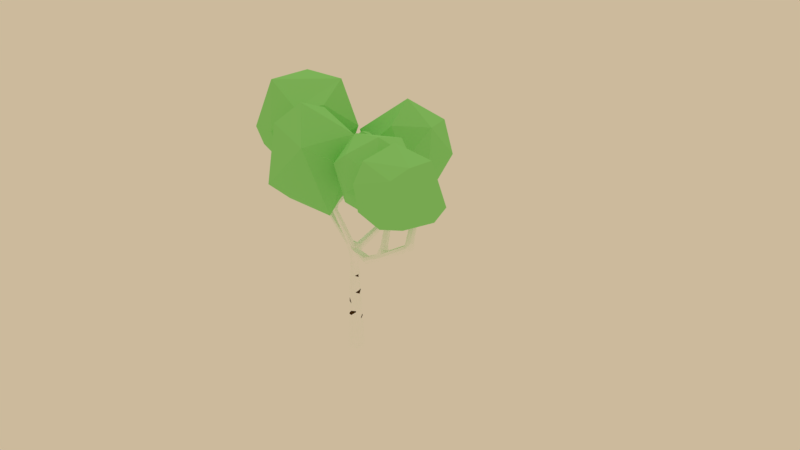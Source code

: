 # Source: tree5.blend  (saved by Blender 2.79.0; exported with 4.5.12 LTS)
import bpy
from mathutils import Matrix  # noqa: F401  (used for matrix-valued properties, if any)

bpy.ops.wm.read_factory_settings(use_empty=True)
scene = bpy.context.scene
scene.name = 'Scene'

# ---- collections
col_collection_1 = bpy.data.collections.new('Collection 1'); scene.collection.children.link(col_collection_1)

# ---- materials (node trees are filled in below, after node groups)
mat_material_011 = bpy.data.materials.new('Material.011')
mat_material_011.alpha_threshold = 0.0
mat_material_011.use_transparent_shadow = False
mat_material_011.diffuse_color = (1.0, 1.0, 1.0, 1.0)
mat_material_011.roughness = 0.5
mat_material_012 = bpy.data.materials.new('Material.012')
mat_material_012.alpha_threshold = 0.0
mat_material_012.use_transparent_shadow = False
mat_material_012.diffuse_color = (0.05582, 0.02508, 0.001781, 1.0)
mat_material_012.roughness = 0.5
mat_material_013 = bpy.data.materials.new('Material.013')
mat_material_013.alpha_threshold = 0.0
mat_material_013.use_transparent_shadow = False
mat_material_013.preview_render_type = 'SHADERBALL'
mat_material_013.diffuse_color = (0.3071, 0.8, 0.242, 1.0)
mat_material_013.specular_color = (0.08279, 1.0, 0.04546)
mat_material_013.roughness = 0.5
mat_material_016 = bpy.data.materials.new('Material.016')
mat_material_016.alpha_threshold = 0.0
mat_material_016.use_transparent_shadow = False
mat_material_016.diffuse_color = (0.305, 0.7991, 0.2423, 1.0)
mat_material_016.roughness = 0.5
mat_material_018 = bpy.data.materials.new('Material.018')
mat_material_018.alpha_threshold = 0.0
mat_material_018.use_transparent_shadow = False
mat_material_018.diffuse_color = (0.305, 0.7991, 0.2423, 1.0)
mat_material_018.roughness = 0.5

# ---- material node trees

# ---- world
world_world = bpy.data.worlds.new('World'); scene.world = world_world
world_world.color = (0.6038, 0.491, 0.3325)
world_world.use_sun_shadow = False
world_world.sun_shadow_jitter_overblur = 0.0
world_world.cycles.sampling_method = 'MANUAL'
world_world.light_settings.ao_factor = 0.04

# ---- cameras
cam_camera = bpy.data.cameras.new('Camera')
cam_camera.clip_end = 100.0
cam_camera.lens = 35.0
cam_camera.sensor_width = 32.0
cam_camera.sensor_height = 18.0
cam_camera.ortho_scale = 7.314
cam_camera.dof.focus_distance = 0.0
cam_camera.dof.aperture_fstop = 128.0

# ---- lights
light_sun = bpy.data.lights.new('Sun', 'SUN')
light_sun.transmission_factor = 0.0
light_sun.angle = 0.1993
light_sun.energy = 0.3
light_sun.shadow_buffer_clip_start = 0.5
light_sun.shadow_soft_size = 0.1
light_sun.shadow_cascade_max_distance = 1000.0

# ---- meshes
me_cube_001 = bpy.data.meshes.new('Cube.001')
me_cube_001.from_pydata([(-0.1212, -0.1262, 2.106), (-0.1143, -0.05736, 2.171), (-0.136, 0.008626, 2.112), (-0.1614, -0.07974, 2.064), (2.027, 0.8346, 3.137), (2.01, 0.7473, 3.179), (2.11, 0.7887, 3.098), (-0.0446, -0.05394, 1.871), (1.469, 0.5265, 2.712), (1.492, 0.4499, 2.796), (1.473, 0.445, 2.611), (0.008767, 0.07149, 1.872), (-0.06285, 0.0004744, 1.862), (0.008961, -0.07135, 1.873), (0.08069, 0.000523, 1.871), (0.00175, 0.1521, 0.0004762), (-0.1516, 0.001283, 0.001198), (-0.0008174, -0.1521, 0.0004882), (0.1526, -0.001284, -0.0002335), (1.332, 0.3932, 2.8), (0.0, 0.0, -0.09857), (1.472, 0.3678, 2.672), (-1.552, -0.4745, 3.398), (1.884, 0.9179, 3.89), (1.164, 0.6219, 3.397), (-1.253, 1.153, 3.559), (-1.165, 1.12, 3.614), (1.846, 0.8861, 3.799), (-1.494, -0.4808, 3.467), (0.09445, -0.3637, 2.96), (1.425, 0.4103, 2.8), (-1.336, -0.5794, 2.623), (-1.291, -0.6054, 2.655), (-1.253, 0.9782, 3.172), (-1.209, 0.9923, 3.179), (0.7454, 0.2161, 2.143), (0.695, 0.2824, 2.215), (-0.09255, 0.1357, 2.065), (-0.02431, 0.143, 2.115), (-0.06571, 0.09817, 2.174), (-0.6326, 0.8041, 2.552), (-1.362, -0.6334, 2.605), (-1.316, -0.662, 2.63), (-1.545, -0.3817, 3.394), (-1.485, -0.4908, 3.29), (2.096, 0.8417, 3.226), (2.111, 0.7298, 3.163), (1.908, 0.9606, 3.73), (1.303, 0.4701, 2.802), (1.388, 0.5081, 2.838), (1.203, 0.5841, 3.468), (-1.186, 0.9441, 3.216), (1.171, 0.6766, 3.626), (1.344, 0.7786, 3.962), (1.074, 0.6123, 3.503), (1.051, 0.6331, 3.641), (0.6131, 0.6675, 3.938), (1.934, 1.006, 3.911), (2.077, 1.105, 4.223), (1.799, 0.9854, 3.874), (1.808, 0.9275, 3.919), (-1.513, -0.5267, 3.418), (-1.663, -0.7406, 3.72), (-1.147, 1.21, 3.62), (-1.168, 1.18, 3.633), (-0.6061, 0.8684, 2.559), (-0.6583, 0.8123, 2.521), (-0.9028, 0.7532, 2.891), (-0.9064, 0.7083, 2.888), (-0.9593, 0.7096, 2.832), (0.1258, 0.03205, 2.013), (0.0921, 0.06177, 2.14), (0.7363, 0.1323, 2.214), (0.6862, 0.1987, 2.287), (0.04326, -0.09504, 2.154), (-0.02689, -0.07083, 2.197), (0.009737, 0.001144, 2.216), (0.08291, -0.02956, 2.193), (0.1718, -0.3888, 3.007), (0.1859, -0.3405, 2.998), (0.3834, -0.424, 3.371), (0.4469, -0.3807, 3.334), (0.06613, -0.2896, 3.012), (0.1151, -0.257, 3.034), (0.1263, -0.3367, 3.081), (-0.2217, 0.1045, 3.284), (-0.1443, 0.1019, 3.322), (-0.1697, 0.03638, 3.371), (-0.2456, 0.03394, 3.328), (0.4894, -0.4555, 3.312), (0.4228, -0.5, 3.35), (0.06101, -0.05856, 1.872), (0.1031, 0.09442, 2.054), (1.355, 0.5137, 2.784), (-1.473, -0.3427, 3.442), (-1.171, 1.159, 3.547), (-1.215, 1.17, 3.659), (0.1465, -0.2788, 2.958), (0.1093, -0.1102, 0.03855), (-0.1096, -0.1086, 0.03958), (-0.108, 0.1102, 0.03957), (1.471, 0.3845, 2.738), (1.472, 0.4933, 2.786), (2.076, 0.7257, 3.069), (-0.1584, -0.02667, 2.066), (-0.9453, 0.7728, 2.844), (-0.924, 0.6871, 2.869), (-1.272, 0.9392, 3.191), (-0.031, 0.1515, 2.06), (-0.03077, 0.1256, 2.161), (-0.1165, 0.06135, 2.152), (-0.6688, 0.8506, 2.499), (1.137, 0.634, 3.646), (-0.628, 0.8923, 2.508), (0.1478, -0.01099, 2.032), (0.1651, -0.022, 2.125), (-0.03781, -0.01213, 2.193), (0.1528, -0.3046, 3.069), (0.1108, 0.1086, 0.03854), (1.343, 0.7526, 3.981), (1.33, 0.7744, 3.978), (0.6292, 0.6883, 3.956), (2.078, 1.078, 4.241), (1.563, 1.019, 4.139), (1.575, 0.9945, 4.154), (-1.678, -0.7261, 3.724), (-1.654, -0.7317, 3.743), (-1.564, -0.1362, 3.659), (-1.591, -0.129, 3.645), (-1.047, 1.552, 3.842), (-1.047, 1.538, 3.862), (-1.118, 1.179, 3.87), (-0.2905, 0.2965, 3.638), (-0.264, 0.2798, 3.658), (0.5548, -0.3423, 3.714), (0.5199, -0.346, 3.726), (0.06301, 0.05447, 1.858), (-0.04489, 0.05434, 1.859), (1.501, 0.5184, 2.671), (2.081, 0.8484, 3.116), (-1.344, -0.6636, 2.607), (-0.09166, -0.09673, 2.154), (-0.1893, -0.04419, 2.179), (0.7516, 0.157, 2.159), (0.7097, 0.1448, 2.268), (0.6768, 0.2568, 2.268), (1.447, 0.3783, 2.6), (1.274, 0.3261, 2.634), (1.258, 0.4259, 2.629), (-0.1255, 0.1047, 2.079), (-1.359, -0.6014, 2.601), (-1.307, -0.5781, 2.645), (-1.293, -0.6401, 2.651), (-1.478, -0.3559, 3.366), (-1.416, -0.4645, 3.251), (2.114, 0.7953, 3.24), (2.058, 0.7164, 3.177), (1.993, 0.7954, 3.164), (1.938, 0.907, 3.738), (1.784, 0.9284, 3.841), (1.116, 0.5674, 3.415), (1.408, 0.4763, 2.88), (1.375, 0.3847, 2.826), (1.168, 0.5253, 3.403), (-1.232, 0.9144, 3.216), (-1.22, 1.195, 3.552), (-1.216, 1.115, 3.64), (1.221, 0.6436, 3.635), (1.179, 0.5995, 3.634), (0.9883, 0.5862, 3.618), (1.005, 0.6469, 3.597), (1.028, 0.588, 3.639), (1.947, 0.9566, 3.896), (1.88, 0.9738, 3.928), (1.827, 0.9706, 3.9), (-1.544, -0.4652, 3.462), (-1.524, -0.3691, 3.459), (-1.203, 1.217, 3.652), (0.08219, -0.06558, 2.16), (0.7177, 0.269, 2.158), (-0.0003793, -0.1019, 2.172), (0.05683, -0.0001431, 2.219), (0.08236, -0.2951, 2.947), (0.484, -0.4065, 3.315), (0.1129, -0.3738, 3.053), (-0.2531, 0.06775, 3.294), (-0.1761, 0.1188, 3.289), (-0.1386, 0.06979, 3.358), (-0.2131, 0.01804, 3.361), (0.4669, -0.4978, 3.326), (0.3872, -0.4719, 3.37), (0.4051, -0.3839, 3.358), (0.006589, 0.09652, 1.238), (-0.09042, 0.0007255, 1.284), (0.005925, -0.09642, 1.292), (0.103, -3.778e-05, 1.217), (0.07786, 0.07128, 1.258), (0.07599, -0.07459, 1.303), (-0.06477, -0.07091, 1.302), (-0.06447, 0.07168, 1.294), (0.07931, -0.07814, 1.117), (-0.06923, -0.07467, 1.104), (-0.0688, 0.07552, 1.169), (0.006107, 0.1021, 1.236), (-0.09651, 0.0007811, 1.156), (0.005254, -0.102, 1.163), (0.1079, -0.0001618, 1.219), (0.08115, 0.075, 1.178), (0.08606, -0.08537, 0.8864), (-0.07831, -0.08232, 0.8323), (-0.07763, 0.08333, 0.8173), (0.005125, 0.1133, 0.9579), (-0.1089, 0.0008943, 0.896), (0.003885, -0.1133, 0.9011), (0.118, -0.0004146, 0.944), (0.08784, 0.08257, 0.8867), (0.08867, -0.08816, 0.821), (-0.08183, -0.08528, 0.8212), (-0.08104, 0.08636, 0.8162), (0.004745, 0.1177, 0.8502), (-0.1137, 0.0009381, 0.7953), (0.003356, -0.1176, 0.7346), (0.1219, -0.0005124, 0.8273), (0.09043, 0.08551, 0.8216), (0.09113, -0.09079, 0.7276), (0.09799, -0.09814, 0.4668), (-0.08514, -0.08807, 0.7279), (-0.09438, -0.09585, 0.4674), (-0.08426, 0.0892, 0.7235), (-0.09324, 0.09715, 0.4646), (0.003389, 0.1333, 0.4655), (0.004387, 0.1218, 0.6971), (-0.1309, 0.001094, 0.4358), (-0.1183, 0.0009793, 0.7005), (0.001467, -0.1332, 0.4379), (0.002858, -0.1218, 0.7043), (0.1358, -0.0008615, 0.4584), (0.1256, -0.0006045, 0.8068), (0.09967, 0.09597, 0.4671), (0.09287, 0.08827, 0.6685), (0.09333, -0.09315, 0.644), (0.09562, -0.0956, 0.5571), (-0.0881, -0.09056, 0.6444), (-0.09118, -0.09315, 0.5576), (-0.08714, 0.09175, 0.6405), (-0.09013, 0.0944, 0.5542), (0.003734, 0.1293, 0.5636), (0.004067, 0.1255, 0.658), (-0.1265, 0.001055, 0.5274), (-0.1223, 0.001016, 0.6157), (0.001948, -0.1293, 0.5301), (0.002412, -0.1254, 0.619), (0.1322, -0.0007725, 0.5551), (0.1288, -0.0006868, 0.6482), (0.09732, 0.0933, 0.5575), (0.09505, 0.09073, 0.6445), (0.005443, 0.1097, 1.048), (0.00577, 0.1059, 1.141), (-0.1049, 0.0008576, 0.979), (-0.1008, 0.0008199, 1.067), (0.004329, -0.1096, 0.986), (0.004785, -0.1058, 1.073), (0.1147, -0.0003327, 1.033), (0.1114, -0.0002485, 1.125), (0.08567, 0.08012, 0.981), (0.08344, 0.07759, 1.078), (0.08162, -0.08062, 0.9922), (0.08387, -0.08303, 0.9804), (-0.07234, -0.07729, 1.059), (-0.07537, -0.07984, 1.055), (-0.07183, 0.0782, 1.049), (-0.07477, 0.0808, 1.052), (0.006936, 0.09252, 1.339), (0.007481, 0.08627, 1.594), (0.008025, 0.08001, 1.656), (-0.08602, 0.0006855, 1.376), (-0.07913, 0.0006227, 1.583), (-0.07224, 0.0005599, 1.665), (0.00641, -0.09242, 1.385), (0.007169, -0.08615, 1.53), (0.007927, -0.07988, 1.675), (0.09944, 5.174e-05, 1.321), (0.09386, 0.0001919, 1.564), (0.08828, 0.0003321, 1.648), (0.07549, 0.06859, 1.354), (0.07178, 0.06439, 1.528), (0.06807, 0.06019, 1.654), (0.06611, -0.06402, 1.678), (0.06986, -0.06803, 1.536), (0.0736, -0.07203, 1.394), (-0.05147, -0.05972, 1.677), (-0.05651, -0.06396, 1.535), (-0.06155, -0.0682, 1.393), (-0.05155, 0.06024, 1.667), (-0.05645, 0.06458, 1.526), (-0.06134, 0.06891, 1.384), (0.007748, 0.0832, 1.589), (-0.07574, 0.0005918, 1.592), (0.007541, -0.08307, 1.601), (0.09112, 0.0002608, 1.57), (0.06996, 0.06233, 1.587), (0.06802, -0.06606, 1.606), (-0.05403, -0.06188, 1.605), (-0.05404, 0.06245, 1.595), (0.007208, 0.0894, 1.418), (-0.08257, 0.0006541, 1.448), (0.006789, -0.08929, 1.457), (0.09665, 0.0001218, 1.403), (0.07364, 0.06649, 1.429), (0.07173, -0.07003, 1.465), (-0.05903, -0.06608, 1.464), (-0.0589, 0.06674, 1.455), (2.01, 1.362, 3.793), (2.11, -0.06098, 4.278), (1.455, 0.2162, 4.321), (2.603, 0.4519, 4.521), (1.726, 0.5937, 4.772), (2.011, 0.007933, 3.773), (2.43, 0.3047, 3.669), (1.675, 0.3059, 3.583), (2.066, 0.6864, 3.452), (2.793, 0.7735, 4.096), (2.488, 0.1218, 4.055), (1.426, 1.108, 3.829), (1.234, 0.863, 4.263), (2.624, 1.097, 3.847), (1.956, 0.09705, 4.584), (2.558, 0.7356, 4.696), (2.036, 1.119, 4.584), (-1.299, -1.692, 4.013), (-0.8138, -1.203, 3.443), (-0.6828, -0.9321, 4.519), (-1.408, -0.1064, 4.834), (-2.339, -1.273, 4.413), (-1.73, -1.604, 3.494), (-2.172, -0.3754, 3.418), (-0.7618, -1.394, 4.101), (-1.373, -1.365, 4.866), (-1.514, -0.9397, 2.925), (-0.7375, -0.442, 4.567), (-2.07, -0.7224, 4.83), (-2.474, -0.877, 3.826), (-0.498, -0.5595, 3.833), (-0.7998, -0.3977, 3.333), (-1.5, 0.009787, 3.382), (-0.9368, 0.1655, 4.091), (-1.989, 0.08908, 4.047), (0.08847, 0.7254, 3.844), (-0.495, -0.1627, 3.551), (-0.4408, 0.1918, 3.172), (-0.6134, 0.09955, 4.02), (-0.7156, 0.4551, 3.454), (-0.1192, -0.1803, 3.5), (-0.02188, -0.1044, 3.863), (0.08533, 0.06803, 3.346), (0.2169, 0.2019, 3.711), (-0.27, 0.1925, 4.232), (-0.3294, -0.1733, 3.857), (0.05692, 0.7074, 3.379), (-0.2799, 0.6672, 3.185), (-0.03012, 0.4066, 4.199), (-0.6777, 0.03441, 3.485), (-0.689, 0.3304, 4.062), (-0.5145, 0.6952, 3.801), (-0.7021, -0.2102, 3.76), (-0.6066, -0.4347, 4.57), (0.7249, -0.1026, 3.988), (0.05855, -1.282, 4.545), (0.003443, -1.098, 3.137), (-0.5538, -1.274, 3.913), (0.1751, 0.1382, 3.785), (0.1672, 0.03671, 4.346), (-0.2413, -0.264, 3.055), (0.1578, -0.8214, 4.928), (0.5811, -0.4152, 3.043), (1.023, -0.8273, 4.457), (0.6582, -1.405, 3.7), (-1.242, 0.3731, 3.058), (-0.5673, 0.793, 2.965), (-0.7006, 0.4144, 3.881), (-1.181, 1.078, 4.496), (-2.101, 0.84, 3.483), (-1.424, 0.8349, 2.705), (-1.465, 1.85, 3.288), (-0.7581, 0.3339, 3.328), (-1.466, 0.2123, 3.832), (-0.9266, 1.47, 2.687), (-0.6403, 0.738, 4.179), (-1.868, 0.9106, 4.101), (-1.949, 1.432, 3.276), (-0.2654, 0.9214, 3.618), (-0.33, 1.377, 3.33), (-0.8153, 1.88, 3.529), (-0.5205, 1.441, 4.16), (-1.383, 1.794, 4.001), (1.3, 0.199, 3.358), (1.461, -0.1659, 3.865), (0.6741, -0.1633, 3.687), (0.2714, 0.4234, 4.105), (1.005, 0.9958, 3.482), (1.642, 0.4723, 3.579), (1.333, 0.8476, 4.388), (1.098, -0.1629, 3.526), (0.6564, 0.3346, 3.286), (1.77, 0.3097, 4.196), (0.4895, -0.09462, 3.985), (0.5348, 0.8646, 3.702), (1.263, 1.069, 3.928), (0.9734, -0.3282, 4.154), (1.268, -0.1418, 4.418), (1.169, 0.3845, 4.656), (0.6139, 0.04372, 4.529), (0.7635, 0.789, 4.482)], [], [(3, 150, 104), (76, 109, 116), (2, 149, 104), (74, 180, 91), (0, 7, 13), (13, 91, 0), (137, 108, 11), (38, 71, 92), (92, 108, 38), (38, 109, 71), (7, 0, 3), (46, 156, 21), (141, 180, 75), (0, 180, 141), (103, 10, 6), (10, 139, 6), (37, 108, 137), (137, 149, 37), (93, 148, 48), (8, 93, 49), (21, 156, 101), (10, 103, 146), (170, 112, 52), (169, 160, 163), (19, 147, 162), (19, 48, 148), (148, 147, 19), (126, 125, 62), (8, 148, 93), (120, 119, 53), (154, 153, 94), (94, 28, 154), (52, 24, 170), (91, 14, 70), (23, 158, 172), (168, 163, 50), (52, 167, 24), (167, 50, 24), (57, 172, 47), (1, 141, 116), (94, 176, 28), (43, 22, 175), (175, 176, 43), (30, 101, 9), (173, 60, 23), (174, 60, 173), (0, 141, 42), (150, 3, 41), (3, 140, 41), (152, 1, 32), (69, 33, 105), (105, 34, 67), (164, 68, 51), (37, 113, 108), (149, 2, 110), (38, 65, 109), (39, 40, 110), (110, 40, 66), (113, 37, 111), (38, 113, 65), (39, 65, 40), (43, 150, 41), (155, 6, 45), (19, 160, 48), (48, 24, 93), (24, 48, 54), (48, 160, 54), (160, 19, 163), (34, 165, 95), (26, 51, 95), (168, 167, 119), (112, 168, 119), (170, 121, 55), (169, 171, 56), (172, 122, 23), (174, 173, 58), (174, 58, 57), (159, 123, 59), (60, 174, 124), (28, 175, 126), (94, 153, 127), (43, 176, 128), (111, 69, 105), (111, 105, 113), (66, 69, 111), (35, 143, 70), (36, 179, 92), (75, 182, 116), (182, 75, 29), (184, 80, 84), (80, 184, 190), (29, 184, 88), (85, 186, 82), (76, 181, 109), (1, 110, 142), (142, 110, 2), (3, 0, 140), (115, 178, 91), (115, 91, 114), (103, 6, 46), (74, 91, 178), (91, 180, 0), (11, 108, 136), (92, 136, 108), (71, 109, 181), (77, 71, 181), (77, 178, 71), (7, 3, 104), (46, 21, 103), (75, 116, 141), (8, 49, 102), (139, 138, 8, 4), (5, 9, 101, 156), (102, 9, 5, 157), (229, 230, 15, 100), (138, 139, 10), (146, 103, 21), (22, 44, 61), (170, 55, 112), (238, 118, 15, 230), (227, 232, 16, 99), (229, 100, 16, 232), (225, 234, 17, 98), (96, 64, 177), (227, 99, 17, 234), (238, 236, 18, 118), (225, 98, 18, 236), (137, 12, 104, 149), (169, 168, 171), (169, 163, 168), (63, 64, 26), (118, 18, 20, 15), (12, 7, 104), (98, 17, 20, 18), (99, 16, 20, 17), (100, 15, 20, 16), (136, 92, 70, 14), (21, 101, 147), (110, 1, 116, 39), (70, 114, 91), (59, 57, 47), (22, 43, 44), (54, 170, 24), (54, 160, 169), (23, 60, 27), (166, 96, 25), (168, 50, 167), (47, 172, 158), (96, 177, 25), (184, 29, 78), (63, 26, 95), (28, 61, 44, 154), (116, 109, 39), (97, 83, 117, 79), (168, 112, 55, 171), (101, 30, 162, 147), (28, 176, 175), (82, 182, 29), (9, 102, 30), (83, 97, 182, 82), (150, 31, 2, 104), (174, 57, 59), (151, 32, 1, 142), (2, 31, 142), (0, 42, 140), (152, 141, 1), (42, 141, 152), (151, 142, 31), (164, 107, 69, 106), (33, 34, 105), (157, 4, 8, 102), (68, 164, 106), (35, 10, 146, 143), (33, 69, 107), (34, 51, 67), (68, 67, 51), (138, 10, 35, 179), (72, 21, 147, 144), (146, 21, 72, 143), (73, 147, 148, 145), (36, 8, 138, 179), (73, 144, 147), (148, 8, 36, 145), (44, 43, 41, 140), (38, 108, 113), (39, 109, 65), (110, 66, 149), (37, 149, 111), (111, 149, 66), (150, 43, 153, 31), (153, 151, 31), (151, 153, 154, 32), (154, 152, 32), (152, 154, 44, 42), (44, 140, 42), (45, 47, 158, 155), (45, 6, 139), (46, 6, 155), (46, 23, 27, 156), (45, 139, 47), (158, 23, 46, 155), (5, 27, 159, 157), (4, 59, 47, 139), (5, 156, 27), (159, 59, 4, 157), (49, 24, 50, 161), (161, 102, 49), (30, 102, 161), (49, 93, 24), (30, 50, 163, 162), (107, 25, 165, 33), (30, 161, 50), (19, 162, 163), (165, 34, 33), (164, 51, 26, 166), (95, 51, 34), (125, 22, 61, 62), (166, 25, 107), (107, 164, 166), (167, 52, 53), (112, 119, 120), (52, 112, 120), (52, 120, 53), (119, 167, 53), (54, 169, 56), (54, 56, 170), (55, 121, 171), (121, 170, 56), (56, 171, 121), (57, 58, 172), (173, 23, 122), (122, 172, 58), (58, 173, 122), (59, 123, 174), (27, 60, 124), (27, 124, 159), (124, 174, 123), (123, 159, 124), (129, 130, 63, 95), (175, 22, 125), (61, 28, 126), (61, 126, 62), (126, 175, 125), (153, 43, 128), (176, 94, 127), (127, 153, 128), (128, 176, 127), (165, 129, 95), (130, 64, 63), (130, 129, 25, 177), (177, 64, 130), (129, 165, 25), (67, 65, 113, 105), (131, 26, 64), (131, 166, 26), (131, 96, 166), (131, 64, 96), (68, 40, 65, 67), (69, 66, 40, 106), (68, 106, 40), (72, 115, 114, 143), (92, 179, 70), (71, 178, 115), (70, 143, 114), (73, 71, 115, 144), (72, 144, 115), (74, 78, 29, 180), (73, 145, 71), (71, 145, 92), (35, 70, 179), (36, 92, 145), (76, 116, 182), (79, 78, 74, 178), (76, 182, 97, 181), (75, 180, 29), (97, 79, 77, 181), (79, 178, 77), (78, 79, 89, 189), (90, 184, 78, 189), (117, 84, 80, 191), (79, 183, 89), (79, 117, 81, 183), (117, 191, 81), (82, 29, 88, 185), (90, 190, 184), (117, 83, 86, 187), (82, 186, 83), (83, 186, 86), (87, 84, 117, 187), (184, 84, 87, 188), (132, 133, 86, 186), (184, 188, 88), (85, 82, 185), (132, 186, 85), (85, 185, 132), (133, 187, 86), (133, 132, 88, 188), (133, 188, 87), (87, 187, 133), (132, 185, 88), (134, 135, 90, 189), (134, 189, 89), (89, 183, 134), (135, 190, 90), (135, 134, 81, 191), (135, 191, 80), (80, 190, 135), (134, 183, 81), (289, 197, 195, 281), (284, 281, 195, 196), (292, 198, 194, 278), (289, 278, 194, 197), (295, 199, 193, 275), (292, 275, 193, 198), (284, 196, 192, 272), (295, 272, 192, 199), (197, 200, 206, 195), (196, 195, 206, 207), (198, 201, 205, 194), (197, 194, 205, 200), (199, 202, 204, 193), (198, 193, 204, 201), (196, 207, 203, 192), (199, 192, 203, 202), (267, 208, 214, 262), (264, 262, 214, 215), (269, 209, 213, 260), (267, 260, 213, 208), (271, 210, 212, 258), (269, 258, 212, 209), (264, 215, 211, 256), (271, 256, 211, 210), (208, 216, 222, 214), (215, 214, 222, 223), (209, 217, 221, 213), (208, 213, 221, 216), (210, 218, 220, 212), (209, 212, 220, 217), (215, 223, 219, 211), (210, 211, 219, 218), (216, 224, 237, 222), (241, 225, 236, 252), (223, 222, 237, 239), (254, 252, 236, 238), (217, 226, 235, 221), (243, 227, 234, 250), (216, 221, 235, 224), (241, 250, 234, 225), (218, 228, 233, 220), (245, 229, 232, 248), (217, 220, 233, 226), (243, 248, 232, 227), (223, 239, 231, 219), (254, 238, 230, 246), (218, 219, 231, 228), (245, 246, 230, 229), (228, 231, 247, 244), (244, 247, 246, 245), (239, 255, 247, 231), (255, 254, 246, 247), (226, 233, 249, 242), (242, 249, 248, 243), (228, 244, 249, 233), (244, 245, 248, 249), (224, 235, 251, 240), (240, 251, 250, 241), (226, 242, 251, 235), (242, 243, 250, 251), (239, 237, 253, 255), (255, 253, 252, 254), (224, 240, 253, 237), (240, 241, 252, 253), (202, 203, 257, 270), (270, 257, 256, 271), (207, 265, 257, 203), (265, 264, 256, 257), (201, 204, 259, 268), (268, 259, 258, 269), (202, 270, 259, 204), (270, 271, 258, 259), (200, 205, 261, 266), (266, 261, 260, 267), (201, 268, 261, 205), (268, 269, 260, 261), (207, 206, 263, 265), (265, 263, 262, 264), (200, 266, 263, 206), (266, 267, 262, 263), (137, 11, 274, 293), (303, 296, 273, 294), (311, 304, 272, 295), (136, 286, 274, 11), (300, 285, 273, 296), (308, 284, 272, 304), (7, 12, 277, 290), (302, 297, 276, 291), (310, 305, 275, 292), (137, 293, 277, 12), (303, 294, 276, 297), (311, 295, 275, 305), (91, 13, 280, 287), (301, 298, 279, 288), (309, 306, 278, 289), (7, 290, 280, 13), (302, 291, 279, 298), (310, 292, 278, 306), (136, 14, 283, 286), (300, 299, 282, 285), (308, 307, 281, 284), (91, 287, 283, 14), (301, 288, 282, 299), (309, 289, 281, 307), (287, 301, 299, 283), (286, 283, 299, 300), (290, 302, 298, 280), (287, 280, 298, 301), (293, 303, 297, 277), (290, 277, 297, 302), (286, 300, 296, 274), (293, 274, 296, 303), (288, 309, 307, 282), (285, 282, 307, 308), (291, 310, 306, 279), (288, 279, 306, 309), (294, 311, 305, 276), (291, 276, 305, 310), (285, 308, 304, 273), (294, 273, 304, 311), (320, 318, 319), (317, 313, 314), (319, 314, 324), (313, 315, 326), (314, 326, 316), (324, 314, 316), (327, 328, 316), (328, 324, 316), (326, 327, 316), (326, 315, 327), (321, 327, 315), (321, 325, 327), (325, 328, 327), (312, 323, 328), (323, 324, 328), (314, 313, 326), (322, 315, 313), (325, 312, 328), (323, 319, 324), (319, 317, 314), (313, 317, 322), (317, 318, 322), (322, 321, 315), (322, 318, 321), (318, 325, 321), (320, 312, 325), (320, 323, 312), (320, 319, 323), (318, 320, 325), (319, 318, 317), (330, 329, 334), (329, 336, 337), (329, 337, 333), (330, 334, 338), (331, 336, 342), (332, 331, 339), (334, 333, 341), (331, 342, 339), (333, 340, 341), (334, 341, 338), (335, 346, 344), (338, 335, 344), (346, 345, 344), (346, 332, 345), (345, 343, 344), (345, 342, 343), (343, 338, 344), (338, 341, 335), (341, 346, 335), (341, 340, 346), (340, 332, 346), (339, 345, 332), (339, 342, 345), (330, 338, 343), (342, 330, 343), (342, 336, 330), (329, 333, 334), (333, 337, 340), (337, 332, 340), (337, 331, 332), (337, 336, 331), (329, 330, 336), (355, 353, 354), (352, 348, 349), (354, 349, 359), (348, 350, 361), (349, 361, 351), (359, 349, 351), (362, 363, 351), (363, 359, 351), (361, 362, 351), (361, 350, 362), (356, 362, 350), (356, 360, 362), (360, 363, 362), (347, 358, 363), (358, 359, 363), (349, 348, 361), (357, 350, 348), (360, 347, 363), (358, 354, 359), (354, 352, 349), (348, 352, 357), (352, 353, 357), (357, 356, 350), (357, 353, 356), (353, 360, 356), (355, 347, 360), (355, 358, 347), (355, 354, 358), (353, 355, 360), (354, 353, 352), (364, 370, 372), (371, 366, 370), (368, 376, 369), (376, 367, 369), (374, 376, 368), (375, 367, 376), (375, 373, 367), (365, 369, 367), (364, 368, 369), (364, 372, 368), (374, 375, 376), (374, 366, 375), (373, 365, 367), (365, 364, 369), (372, 374, 368), (370, 366, 374), (366, 371, 375), (371, 373, 375), (371, 365, 373), (372, 370, 374), (371, 364, 365), (371, 370, 364), (378, 377, 382), (377, 384, 385), (377, 385, 381), (378, 382, 386), (379, 384, 390), (380, 379, 387), (382, 381, 389), (379, 390, 387), (381, 388, 389), (382, 389, 386), (383, 394, 392), (386, 383, 392), (394, 393, 392), (394, 380, 393), (393, 391, 392), (393, 390, 391), (391, 386, 392), (386, 389, 383), (389, 394, 383), (389, 388, 394), (388, 380, 394), (387, 393, 380), (387, 390, 393), (378, 386, 391), (390, 378, 391), (390, 384, 378), (377, 381, 382), (381, 385, 388), (385, 380, 388), (385, 379, 380), (385, 384, 379), (377, 378, 384), (396, 395, 400), (395, 402, 403), (395, 403, 399), (396, 400, 404), (397, 402, 408), (398, 397, 405), (400, 399, 407), (397, 408, 405), (399, 406, 407), (400, 407, 404), (401, 412, 410), (404, 401, 410), (412, 411, 410), (412, 398, 411), (411, 409, 410), (411, 408, 409), (409, 404, 410), (404, 407, 401), (407, 412, 401), (407, 406, 412), (406, 398, 412), (405, 411, 398), (405, 408, 411), (396, 404, 409), (408, 396, 409), (408, 402, 396), (395, 399, 400), (399, 403, 406), (403, 398, 406), (403, 397, 398), (403, 402, 397), (395, 396, 402)])
me_cube_001.polygons.foreach_set('material_index', [0, 0, 0, 0, 0, 0, 0, 0, 0, 0, 0, 0, 0, 0, 0, 0, 0, 0, 0, 0, 0, 0, 0, 0, 0, 0, 0, 0, 0, 0, 0, 0, 0, 0, 0, 0, 0, 0, 0, 0, 0, 0, 0, 0, 0, 0, 0, 0, 0, 0, 0, 0, 0, 0, 0, 0, 0, 0, 0, 0, 0, 0, 0, 0, 0, 0, 0, 0, 0, 0, 0, 0, 0, 0, 0, 0, 0, 0, 0, 0, 0, 0, 0, 0, 0, 0, 0, 0, 0, 0, 0, 0, 0, 0, 0, 0, 0, 0, 0, 0, 0, 0, 0, 0, 0, 0, 0, 0, 0, 0, 0, 0, 0, 0, 0, 0, 0, 0, 0, 0, 0, 0, 0, 0, 0, 0, 0, 0, 0, 0, 0, 0, 0, 0, 0, 0, 0, 0, 0, 0, 0, 0, 0, 0, 0, 0, 0, 0, 0, 0, 0, 0, 0, 0, 0, 0, 0, 0, 0, 0, 0, 0, 0, 0, 0, 0, 0, 0, 0, 0, 0, 0, 0, 0, 0, 0, 0, 0, 0, 0, 0, 0, 0, 0, 0, 0, 0, 0, 0, 0, 0, 0, 0, 0, 0, 0, 0, 0, 0, 0, 0, 0, 0, 0, 0, 0, 0, 0, 0, 0, 0, 0, 0, 0, 0, 0, 0, 0, 0, 0, 0, 0, 0, 0, 0, 0, 0, 0, 0, 0, 0, 0, 0, 0, 0, 0, 0, 0, 0, 0, 0, 0, 0, 0, 0, 0, 0, 0, 0, 0, 0, 0, 0, 0, 0, 0, 0, 0, 0, 0, 0, 0, 0, 0, 0, 0, 0, 0, 0, 0, 0, 0, 0, 0, 0, 0, 0, 0, 0, 0, 0, 0, 0, 0, 0, 0, 0, 0, 0, 0, 0, 0, 0, 0, 0, 0, 0, 0, 0, 0, 0, 0, 0, 0, 0, 0, 0, 0, 0, 0, 0, 0, 0, 0, 0, 0, 0, 1, 0, 0, 0, 0, 1, 0, 0, 0, 0, 0, 0, 0, 0, 0, 0, 0, 0, 0, 1, 1, 0, 0, 1, 0, 0, 0, 0, 0, 1, 0, 0, 0, 0, 0, 0, 0, 0, 0, 1, 0, 1, 0, 0, 0, 0, 0, 0, 0, 0, 0, 0, 0, 0, 0, 0, 0, 0, 0, 0, 0, 0, 1, 0, 1, 0, 1, 0, 0, 0, 0, 0, 1, 0, 0, 0, 0, 0, 0, 0, 0, 1, 0, 0, 0, 0, 0, 0, 0, 0, 1, 0, 0, 0, 0, 0, 0, 0, 0, 0, 0, 0, 0, 0, 0, 0, 0, 0, 0, 0, 0, 2, 2, 2, 2, 2, 2, 2, 2, 2, 2, 2, 2, 2, 2, 2, 2, 2, 2, 2, 2, 2, 2, 2, 2, 2, 2, 2, 2, 2, 2, 2, 2, 2, 2, 2, 2, 2, 2, 2, 2, 2, 2, 2, 2, 2, 2, 2, 2, 2, 2, 2, 2, 2, 2, 2, 2, 2, 2, 2, 2, 2, 2, 3, 3, 3, 3, 3, 3, 3, 3, 3, 3, 3, 3, 3, 3, 3, 3, 3, 3, 3, 3, 3, 3, 3, 3, 3, 3, 3, 3, 3, 3, 4, 4, 4, 4, 4, 4, 4, 4, 4, 4, 4, 4, 4, 4, 4, 4, 4, 4, 4, 4, 4, 4, 4, 4, 4, 4, 4, 4, 4, 4, 4, 4, 4, 4, 4, 4, 4, 4, 4, 4, 4, 4, 4, 4, 4, 4, 4, 4, 4, 4, 4, 4, 4, 4, 3, 3, 3, 3, 3, 3, 3, 3, 3, 3, 3, 3, 3, 3, 3, 3, 3, 3, 3, 3, 3, 3, 3, 3, 3, 3, 3, 3, 3, 3, 3, 3])
me_cube_001.materials.append(mat_material_011)
me_cube_001.materials.append(mat_material_012)
me_cube_001.materials.append(mat_material_013)
me_cube_001.materials.append(mat_material_016)
me_cube_001.materials.append(mat_material_018)
me_cube_001.use_remesh_preserve_volume = False
me_cube_001.use_remesh_preserve_attributes = False
me_cube_001.use_mirror_vertex_groups = False
me_cube_001.update()

# ---- objects
ob_sun = bpy.data.objects.new('Sun', light_sun)
ob_cube_007 = bpy.data.objects.new('Cube.007', me_cube_001)
ob_camera = bpy.data.objects.new('Camera', cam_camera)

# ---- transforms, parenting, visibility, modifiers, constraints
ob_sun.location = (-67.8, 2.238, 29.36)
ob_sun.rotation_euler = (0.0, -0.8336, 0.0)
ob_sun.hide_select = True
ob_sun.lineart.crease_threshold = 0.0
ob_cube_007.location = (0.0, 0.0, 0.0)
ob_cube_007.scale = (1.948, 1.948, 1.948)
ob_cube_007.lineart.crease_threshold = 0.0
ob_camera.location = (27.29, -0.8636, 18.55)
ob_camera.rotation_euler = (1.109, -0.0, 1.48)
ob_camera.scale = (16.47, 16.47, 16.47)
ob_camera.lock_rotations_4d = False
ob_camera.empty_display_type = 'ARROWS'
ob_camera.color = (0.0, 0.0, 0.0, 0.0)
ob_camera.display_type = 'WIRE'
ob_camera.lineart.crease_threshold = 0.0

# ---- collection membership
col_collection_1.objects.link(ob_sun)
col_collection_1.objects.link(ob_cube_007)
col_collection_1.objects.link(ob_camera)

# ---- scene / render settings (as saved in the file)
scene.camera = ob_camera
scene.frame_start = 1; scene.frame_end = 250; scene.frame_set(1)
scene.render.engine = 'BLENDER_EEVEE_NEXT'
scene.render.resolution_percentage = 50
scene.render.dither_intensity = 0.0
scene.cycles.use_denoising = False
scene.cycles.samples = 128
scene.cycles.sampling_pattern = 'TABULATED_SOBOL'
scene.cycles.use_adaptive_sampling = False
scene.cycles.use_light_tree = False
scene.cycles.blur_glossy = 0.0
scene.cycles.sample_clamp_indirect = 0.0
scene.view_settings.view_transform = 'Standard'
bpy.context.view_layer.update()
